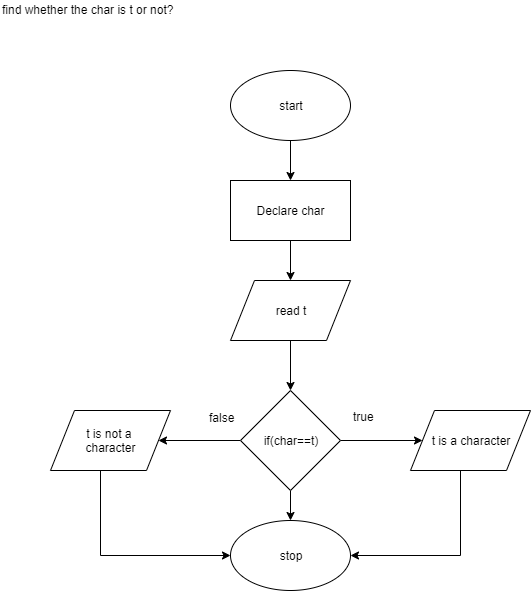

The diagram above was exported from draw.io. Its source (the exported page's mxGraphModel, read from the mxfile embedded in the PNG):
<mxGraphModel dx="1024" dy="1521" grid="1" gridSize="10" guides="1" tooltips="1" connect="1" arrows="1" fold="1" page="1" pageScale="1" pageWidth="827" pageHeight="1169" math="0" shadow="0">
  <root>
    <mxCell id="0" />
    <mxCell id="1" parent="0" />
    <mxCell id="MLleonSQAHZbL7vslICg-6" value="" style="edgeStyle=orthogonalEdgeStyle;rounded=0;orthogonalLoop=1;jettySize=auto;html=1;" edge="1" parent="1" source="MLleonSQAHZbL7vslICg-1" target="MLleonSQAHZbL7vslICg-2">
      <mxGeometry relative="1" as="geometry" />
    </mxCell>
    <mxCell id="MLleonSQAHZbL7vslICg-1" value="start" style="ellipse;whiteSpace=wrap;html=1;" vertex="1" parent="1">
      <mxGeometry x="320" y="30" width="120" height="70" as="geometry" />
    </mxCell>
    <mxCell id="MLleonSQAHZbL7vslICg-7" value="" style="edgeStyle=orthogonalEdgeStyle;rounded=0;orthogonalLoop=1;jettySize=auto;html=1;" edge="1" parent="1" source="MLleonSQAHZbL7vslICg-2" target="MLleonSQAHZbL7vslICg-3">
      <mxGeometry relative="1" as="geometry" />
    </mxCell>
    <mxCell id="MLleonSQAHZbL7vslICg-2" value="Declare char" style="rounded=0;whiteSpace=wrap;html=1;" vertex="1" parent="1">
      <mxGeometry x="320" y="140" width="120" height="60" as="geometry" />
    </mxCell>
    <mxCell id="MLleonSQAHZbL7vslICg-8" value="" style="edgeStyle=orthogonalEdgeStyle;rounded=0;orthogonalLoop=1;jettySize=auto;html=1;" edge="1" parent="1" source="MLleonSQAHZbL7vslICg-3" target="MLleonSQAHZbL7vslICg-4">
      <mxGeometry relative="1" as="geometry" />
    </mxCell>
    <mxCell id="MLleonSQAHZbL7vslICg-3" value="read t" style="shape=parallelogram;perimeter=parallelogramPerimeter;whiteSpace=wrap;html=1;" vertex="1" parent="1">
      <mxGeometry x="320" y="240" width="120" height="60" as="geometry" />
    </mxCell>
    <mxCell id="MLleonSQAHZbL7vslICg-9" value="" style="edgeStyle=orthogonalEdgeStyle;rounded=0;orthogonalLoop=1;jettySize=auto;html=1;" edge="1" parent="1" source="MLleonSQAHZbL7vslICg-4" target="MLleonSQAHZbL7vslICg-5">
      <mxGeometry relative="1" as="geometry" />
    </mxCell>
    <mxCell id="MLleonSQAHZbL7vslICg-11" value="" style="edgeStyle=orthogonalEdgeStyle;rounded=0;orthogonalLoop=1;jettySize=auto;html=1;" edge="1" parent="1" source="MLleonSQAHZbL7vslICg-4" target="MLleonSQAHZbL7vslICg-15">
      <mxGeometry relative="1" as="geometry">
        <mxPoint x="510" y="400" as="targetPoint" />
      </mxGeometry>
    </mxCell>
    <mxCell id="MLleonSQAHZbL7vslICg-13" value="" style="edgeStyle=orthogonalEdgeStyle;rounded=0;orthogonalLoop=1;jettySize=auto;html=1;" edge="1" parent="1" source="MLleonSQAHZbL7vslICg-4" target="MLleonSQAHZbL7vslICg-14">
      <mxGeometry relative="1" as="geometry">
        <mxPoint x="250" y="400" as="targetPoint" />
      </mxGeometry>
    </mxCell>
    <mxCell id="MLleonSQAHZbL7vslICg-4" value="if(char==t)" style="rhombus;whiteSpace=wrap;html=1;" vertex="1" parent="1">
      <mxGeometry x="330" y="350" width="100" height="100" as="geometry" />
    </mxCell>
    <mxCell id="MLleonSQAHZbL7vslICg-5" value="stop" style="ellipse;whiteSpace=wrap;html=1;" vertex="1" parent="1">
      <mxGeometry x="320" y="480" width="120" height="70" as="geometry" />
    </mxCell>
    <mxCell id="MLleonSQAHZbL7vslICg-21" value="" style="edgeStyle=orthogonalEdgeStyle;rounded=0;orthogonalLoop=1;jettySize=auto;html=1;entryX=0;entryY=0.5;entryDx=0;entryDy=0;" edge="1" parent="1" source="MLleonSQAHZbL7vslICg-14" target="MLleonSQAHZbL7vslICg-5">
      <mxGeometry relative="1" as="geometry">
        <mxPoint x="200" y="510" as="targetPoint" />
        <Array as="points">
          <mxPoint x="190" y="515" />
        </Array>
      </mxGeometry>
    </mxCell>
    <mxCell id="MLleonSQAHZbL7vslICg-14" value="t is not a&amp;nbsp;&lt;br&gt;character" style="shape=parallelogram;perimeter=parallelogramPerimeter;whiteSpace=wrap;html=1;" vertex="1" parent="1">
      <mxGeometry x="140" y="370" width="120" height="60" as="geometry" />
    </mxCell>
    <mxCell id="MLleonSQAHZbL7vslICg-19" value="" style="edgeStyle=orthogonalEdgeStyle;rounded=0;orthogonalLoop=1;jettySize=auto;html=1;entryX=1;entryY=0.5;entryDx=0;entryDy=0;" edge="1" parent="1" source="MLleonSQAHZbL7vslICg-15" target="MLleonSQAHZbL7vslICg-5">
      <mxGeometry relative="1" as="geometry">
        <mxPoint x="560" y="510" as="targetPoint" />
        <Array as="points">
          <mxPoint x="550" y="515" />
        </Array>
      </mxGeometry>
    </mxCell>
    <mxCell id="MLleonSQAHZbL7vslICg-15" value="t is a character" style="shape=parallelogram;perimeter=parallelogramPerimeter;whiteSpace=wrap;html=1;" vertex="1" parent="1">
      <mxGeometry x="500" y="370" width="120" height="60" as="geometry" />
    </mxCell>
    <mxCell id="MLleonSQAHZbL7vslICg-16" value="true" style="text;html=1;resizable=0;points=[];autosize=1;align=left;verticalAlign=top;spacingTop=-4;" vertex="1" parent="1">
      <mxGeometry x="441" y="367" width="40" height="20" as="geometry" />
    </mxCell>
    <mxCell id="MLleonSQAHZbL7vslICg-17" value="false" style="text;html=1;resizable=0;points=[];autosize=1;align=left;verticalAlign=top;spacingTop=-4;" vertex="1" parent="1">
      <mxGeometry x="297" y="368" width="40" height="20" as="geometry" />
    </mxCell>
    <mxCell id="MLleonSQAHZbL7vslICg-24" value="find whether the char is t or not?" style="text;html=1;resizable=0;points=[];autosize=1;align=left;verticalAlign=top;spacingTop=-4;" vertex="1" parent="1">
      <mxGeometry x="90" y="-40" width="190" height="20" as="geometry" />
    </mxCell>
  </root>
</mxGraphModel>